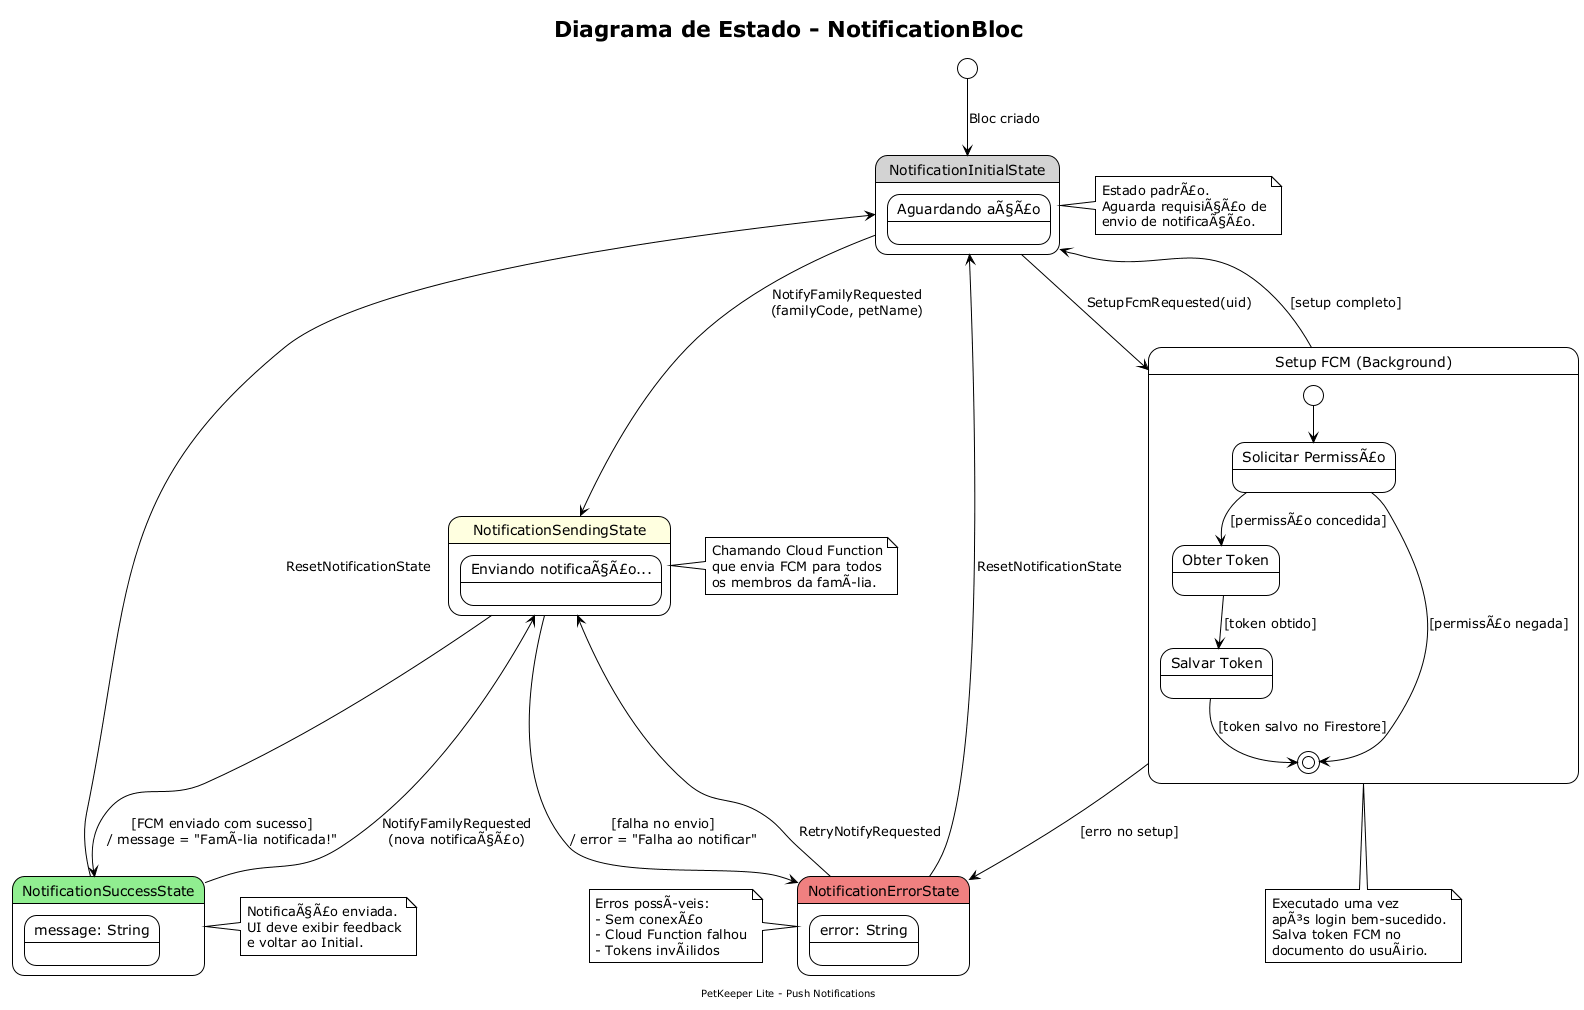

The diagram above was rendered by PlantUML. Its source (embedded in the PNG):
@startuml NotificationBloc_StateDiagram
!theme plain
skinparam state {
    BackgroundColor<<initial>> LightGray
    BackgroundColor<<sending>> LightYellow
    BackgroundColor<<success>> LightGreen
    BackgroundColor<<error>> LightCoral
}

title Diagrama de Estado - NotificationBloc
footer PetKeeper Lite - Push Notifications

[*] --> NotificationInitialState : Bloc criado

state NotificationInitialState <<initial>> {
    state "Aguardando aÃ§Ã£o" as initial_desc
}

state NotificationSendingState <<sending>> {
    state "Enviando notificaÃ§Ã£o..." as sending_desc
}

state NotificationSuccessState <<success>> {
    state "message: String" as success_msg
}

state NotificationErrorState <<error>> {
    state "error: String" as error_msg
}

' ================== TRANSITIONS ==================

' From Initial
NotificationInitialState --> NotificationSendingState : NotifyFamilyRequested\n(familyCode, petName)

' From Sending
NotificationSendingState --> NotificationSuccessState : [FCM enviado com sucesso]\n/ message = "FamÃlia notificada!"
NotificationSendingState --> NotificationErrorState : [falha no envio]\n/ error = "Falha ao notificar"

' From Success
NotificationSuccessState --> NotificationInitialState : ResetNotificationState
NotificationSuccessState --> NotificationSendingState : NotifyFamilyRequested\n(nova notificaÃ§Ã£o)

' From Error
NotificationErrorState --> NotificationInitialState : ResetNotificationState
NotificationErrorState --> NotificationSendingState : RetryNotifyRequested

' ================== COMPOSITE STATE - FCM SETUP ==================

state "Setup FCM (Background)" as FCMSetup {
    state "Solicitar PermissÃ£o" as RequestPermission
    state "Obter Token" as GetToken
    state "Salvar Token" as SaveToken
    
    [*] --> RequestPermission
    RequestPermission --> GetToken : [permissÃ£o concedida]
    RequestPermission --> [*] : [permissÃ£o negada]
    GetToken --> SaveToken : [token obtido]
    SaveToken --> [*] : [token salvo no Firestore]
}

NotificationInitialState --> FCMSetup : SetupFcmRequested(uid)
FCMSetup --> NotificationInitialState : [setup completo]
FCMSetup --> NotificationErrorState : [erro no setup]

' ================== NOTES ==================
note right of NotificationInitialState
  Estado padrÃ£o.
  Aguarda requisiÃ§Ã£o de
  envio de notificaÃ§Ã£o.
end note

note right of NotificationSendingState
  Chamando Cloud Function
  que envia FCM para todos
  os membros da famÃlia.
end note

note right of NotificationSuccessState
  NotificaÃ§Ã£o enviada.
  UI deve exibir feedback
  e voltar ao Initial.
end note

note left of NotificationErrorState
  Erros possÃveis:
  - Sem conexÃ£o
  - Cloud Function falhou
  - Tokens invÃ¡lidos
end note

note bottom of FCMSetup
  Executado uma vez
  apÃ³s login bem-sucedido.
  Salva token FCM no
  documento do usuÃ¡rio.
end note

@enduml